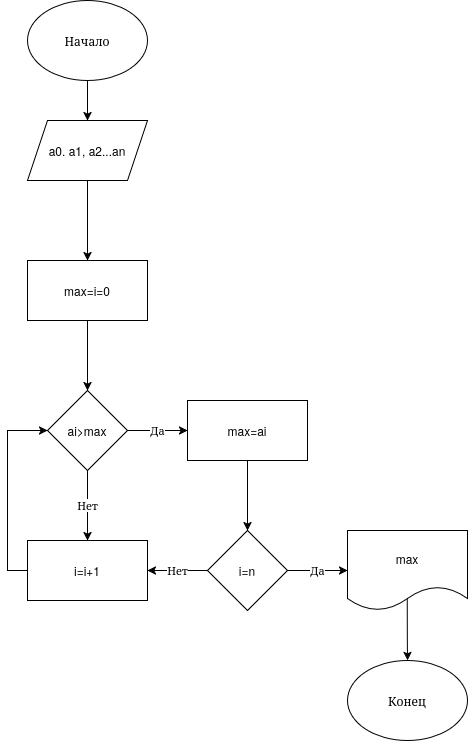

The diagram above was exported from draw.io. Its source (the exported page's mxGraphModel, read from the mxfile embedded in the PNG):
<mxGraphModel dx="566" dy="318" grid="1" gridSize="10" guides="1" tooltips="1" connect="1" arrows="1" fold="1" page="1" pageScale="1" pageWidth="850" pageHeight="1100" math="0" shadow="0">
  <root>
    <mxCell id="0" />
    <mxCell id="1" parent="0" />
    <mxCell id="wuex_9X1_gnE2GjmMT-x-2" edge="1" parent="1" source="wuex_9X1_gnE2GjmMT-x-1" style="edgeStyle=orthogonalEdgeStyle;rounded=0;orthogonalLoop=1;jettySize=auto;html=1;" target="wuex_9X1_gnE2GjmMT-x-3">
      <mxGeometry relative="1" as="geometry">
        <mxPoint x="440" y="150" as="targetPoint" />
      </mxGeometry>
    </mxCell>
    <mxCell id="wuex_9X1_gnE2GjmMT-x-1" parent="1" style="ellipse;whiteSpace=wrap;html=1;" value="Начало" vertex="1">
      <mxGeometry height="80" width="120" x="380" as="geometry" />
    </mxCell>
    <mxCell id="wuex_9X1_gnE2GjmMT-x-5" edge="1" parent="1" source="wuex_9X1_gnE2GjmMT-x-3" style="edgeStyle=orthogonalEdgeStyle;rounded=0;orthogonalLoop=1;jettySize=auto;html=1;" target="wuex_9X1_gnE2GjmMT-x-4" value="">
      <mxGeometry relative="1" as="geometry" />
    </mxCell>
    <mxCell id="wuex_9X1_gnE2GjmMT-x-3" parent="1" style="shape=parallelogram;perimeter=parallelogramPerimeter;whiteSpace=wrap;html=1;fixedSize=1;" value="a0. a1, a2...an" vertex="1">
      <mxGeometry height="60" width="120" x="380" y="120" as="geometry" />
    </mxCell>
    <mxCell id="wuex_9X1_gnE2GjmMT-x-7" edge="1" parent="1" source="wuex_9X1_gnE2GjmMT-x-4" style="edgeStyle=orthogonalEdgeStyle;rounded=0;orthogonalLoop=1;jettySize=auto;html=1;" target="wuex_9X1_gnE2GjmMT-x-6" value="">
      <mxGeometry relative="1" as="geometry" />
    </mxCell>
    <mxCell id="wuex_9X1_gnE2GjmMT-x-4" parent="1" style="whiteSpace=wrap;html=1;" value="max=i=0" vertex="1">
      <mxGeometry height="60" width="120" x="380" y="260" as="geometry" />
    </mxCell>
    <mxCell id="wuex_9X1_gnE2GjmMT-x-9" edge="1" parent="1" source="wuex_9X1_gnE2GjmMT-x-6" style="edgeStyle=orthogonalEdgeStyle;rounded=0;orthogonalLoop=1;jettySize=auto;html=1;" target="wuex_9X1_gnE2GjmMT-x-8" value="Да">
      <mxGeometry relative="1" as="geometry" />
    </mxCell>
    <mxCell id="wuex_9X1_gnE2GjmMT-x-19" edge="1" parent="1" source="wuex_9X1_gnE2GjmMT-x-6" style="edgeStyle=orthogonalEdgeStyle;rounded=0;orthogonalLoop=1;jettySize=auto;html=1;entryX=0.5;entryY=0;entryDx=0;entryDy=0;" target="wuex_9X1_gnE2GjmMT-x-16" value="Нет">
      <mxGeometry relative="1" as="geometry" />
    </mxCell>
    <mxCell id="wuex_9X1_gnE2GjmMT-x-6" parent="1" style="rhombus;whiteSpace=wrap;html=1;" value="ai&amp;gt;max" vertex="1">
      <mxGeometry height="80" width="80" x="400" y="390" as="geometry" />
    </mxCell>
    <mxCell id="wuex_9X1_gnE2GjmMT-x-13" edge="1" parent="1" source="wuex_9X1_gnE2GjmMT-x-8" style="edgeStyle=orthogonalEdgeStyle;rounded=0;orthogonalLoop=1;jettySize=auto;html=1;" target="wuex_9X1_gnE2GjmMT-x-12" value="">
      <mxGeometry relative="1" as="geometry" />
    </mxCell>
    <mxCell id="wuex_9X1_gnE2GjmMT-x-8" parent="1" style="whiteSpace=wrap;html=1;" value="max=ai" vertex="1">
      <mxGeometry height="60" width="120" x="540" y="400" as="geometry" />
    </mxCell>
    <mxCell id="wuex_9X1_gnE2GjmMT-x-15" edge="1" parent="1" source="wuex_9X1_gnE2GjmMT-x-12" style="edgeStyle=orthogonalEdgeStyle;rounded=0;orthogonalLoop=1;jettySize=auto;html=1;" target="wuex_9X1_gnE2GjmMT-x-14" value="Да">
      <mxGeometry relative="1" as="geometry" />
    </mxCell>
    <mxCell id="wuex_9X1_gnE2GjmMT-x-17" edge="1" parent="1" source="wuex_9X1_gnE2GjmMT-x-12" style="edgeStyle=orthogonalEdgeStyle;rounded=0;orthogonalLoop=1;jettySize=auto;html=1;" target="wuex_9X1_gnE2GjmMT-x-16" value="Нет">
      <mxGeometry relative="1" as="geometry" />
    </mxCell>
    <mxCell id="wuex_9X1_gnE2GjmMT-x-12" parent="1" style="rhombus;whiteSpace=wrap;html=1;" value="i=n" vertex="1">
      <mxGeometry height="80" width="80" x="560" y="530" as="geometry" />
    </mxCell>
    <mxCell id="wuex_9X1_gnE2GjmMT-x-20" edge="1" parent="1" source="wuex_9X1_gnE2GjmMT-x-14" style="edgeStyle=orthogonalEdgeStyle;rounded=0;orthogonalLoop=1;jettySize=auto;html=1;exitX=0.498;exitY=0.855;exitDx=0;exitDy=0;exitPerimeter=0;" target="wuex_9X1_gnE2GjmMT-x-21">
      <mxGeometry relative="1" as="geometry">
        <mxPoint x="760" y="700" as="targetPoint" />
      </mxGeometry>
    </mxCell>
    <mxCell id="wuex_9X1_gnE2GjmMT-x-14" parent="1" style="shape=document;whiteSpace=wrap;html=1;boundedLbl=1;" value="max" vertex="1">
      <mxGeometry height="80" width="120" x="700" y="530" as="geometry" />
    </mxCell>
    <mxCell id="wuex_9X1_gnE2GjmMT-x-18" edge="1" parent="1" source="wuex_9X1_gnE2GjmMT-x-16" style="edgeStyle=orthogonalEdgeStyle;rounded=0;orthogonalLoop=1;jettySize=auto;html=1;entryX=0;entryY=0.5;entryDx=0;entryDy=0;exitX=0;exitY=0.5;exitDx=0;exitDy=0;" target="wuex_9X1_gnE2GjmMT-x-6">
      <mxGeometry relative="1" as="geometry" />
    </mxCell>
    <mxCell id="wuex_9X1_gnE2GjmMT-x-16" parent="1" style="whiteSpace=wrap;html=1;" value="i=i+1" vertex="1">
      <mxGeometry height="60" width="120" x="380" y="540" as="geometry" />
    </mxCell>
    <mxCell id="wuex_9X1_gnE2GjmMT-x-21" parent="1" style="ellipse;whiteSpace=wrap;html=1;" value="Конец" vertex="1">
      <mxGeometry height="80" width="120" x="700" y="660" as="geometry" />
    </mxCell>
  </root>
</mxGraphModel>